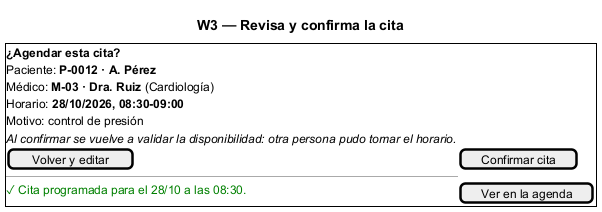

The diagram above was rendered by PlantUML. Its source (embedded in the PNG):
@startsalt
title W3 — Revisa y confirma la cita
{+
  <b>¿Agendar esta cita?</b>
  Paciente: <b>P-0012 · A. Pérez</b>
  Médico: <b>M-03 · Dra. Ruiz</b> (Cardiología)
  Horario: <b>28/10/2026, 08:30-09:00</b>
  Motivo: control de presión
  <i>Al confirmar se vuelve a validar la disponibilidad: otra persona pudo tomar el horario.</i>
  [Volver y editar] | [Confirmar cita]
  ---
  <color:green>✓ Cita programada para el 28/10 a las 08:30.</color> | [Ver en la agenda]
}
@endsalt